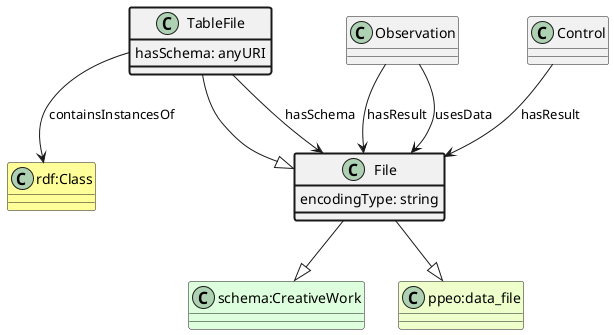

The diagram above was rendered by PlantUML. Its source (embedded in the PNG):
@startuml
class TableFile  #line.bold
class File  
class "schema:CreativeWork" #DDFFDD 
File --|> "schema:CreativeWork"
class "ppeo:data_file" #EEFFCC 
File --|> "ppeo:data_file"
TableFile --|> File
class "rdf:Class" #FFFF99
TableFile --> "rdf:Class" : containsInstancesOf
class TableFile #line.bold {
    hasSchema: anyURI
}
class File 
TableFile --> File : hasSchema
class Observation 
Observation --> File : hasResult
class Control 
Control --> File : hasResult
class Observation 
Observation --> File : usesData
class File #line.bold {
    encodingType: string
}
@enduml